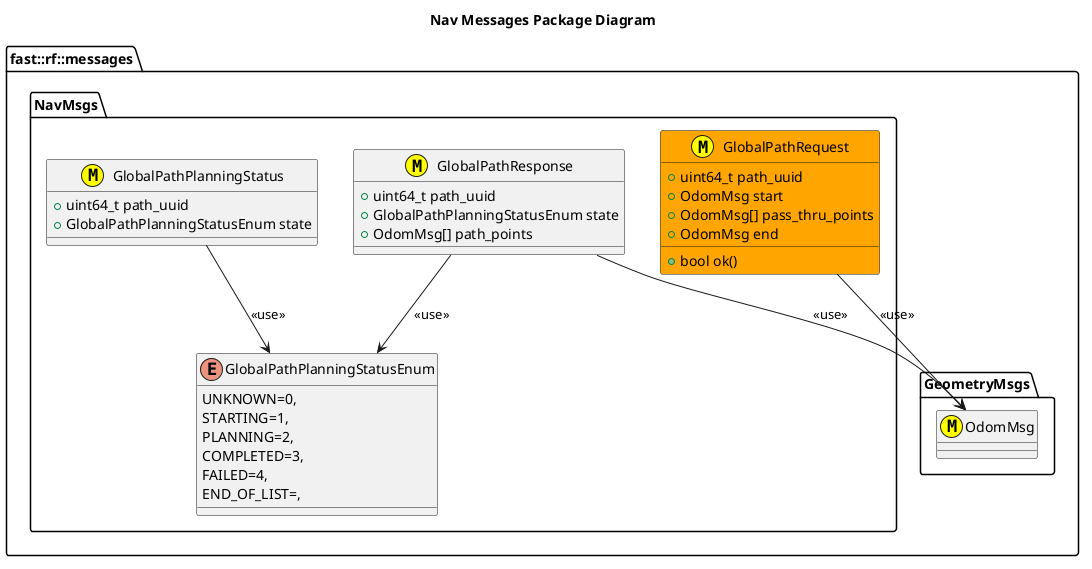

The diagram above was rendered by PlantUML. Its source (embedded in the PNG):
@startuml
title Nav Messages Package Diagram

namespace fast::rf::messages {
  namespace GeometryMsgs {
    class OdomMsg <<(M,#FFFF00)>>
  }
  namespace NavMsgs  {
    class GlobalPathRequest <<(M,#FFFF00)>> #Orange {
      +uint64_t path_uuid
      +OdomMsg start
      +OdomMsg[] pass_thru_points
      +OdomMsg end
      +bool ok()

    }
    enum GlobalPathPlanningStatusEnum
    {
      UNKNOWN=0,
      STARTING=1,
      PLANNING=2,
      COMPLETED=3,
      FAILED=4,
      END_OF_LIST=,

    }
    GlobalPathRequest --> OdomMsg: <<use>>
    class GlobalPathResponse <<(M,#FFFF00)>> {
      +uint64_t path_uuid
      +GlobalPathPlanningStatusEnum state
      +OdomMsg[] path_points
    }
    GlobalPathResponse --> OdomMsg: <<use>>
    GlobalPathResponse --> GlobalPathPlanningStatusEnum: <<use>>
    class GlobalPathPlanningStatus <<(M,#FFFF00)>> {
      +uint64_t path_uuid
      +GlobalPathPlanningStatusEnum state
    }
    GlobalPathPlanningStatus --> GlobalPathPlanningStatusEnum: <<use>>
  }
}
@enduml